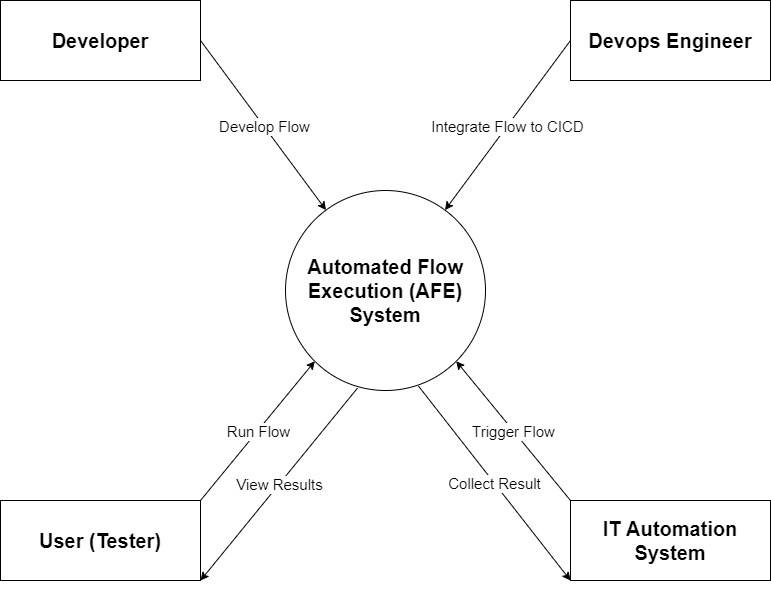

The diagram above was exported from draw.io. Its source (the exported page's mxGraphModel, read from the mxfile embedded in the PNG):
<mxGraphModel dx="1102" dy="875" grid="1" gridSize="10" guides="1" tooltips="1" connect="1" arrows="1" fold="1" page="1" pageScale="1" pageWidth="850" pageHeight="1100" math="0" shadow="0">
  <root>
    <mxCell id="0" />
    <mxCell id="1" parent="0" />
    <mxCell id="VKnQegLB0JU4gR2uy5td-1" value="&lt;b&gt;&lt;font style=&quot;font-size: 20px&quot;&gt;Automated Flow Execution (AFE) System&lt;/font&gt;&lt;/b&gt;" style="ellipse;whiteSpace=wrap;html=1;aspect=fixed;" parent="1" vertex="1">
      <mxGeometry x="325" y="450" width="200" height="200" as="geometry" />
    </mxCell>
    <mxCell id="VKnQegLB0JU4gR2uy5td-2" value="&lt;b&gt;Developer&lt;/b&gt;" style="rounded=0;whiteSpace=wrap;html=1;fontSize=20;" parent="1" vertex="1">
      <mxGeometry x="40" y="260" width="200" height="80" as="geometry" />
    </mxCell>
    <mxCell id="VKnQegLB0JU4gR2uy5td-3" value="&lt;b&gt;User (Tester)&lt;/b&gt;" style="rounded=0;whiteSpace=wrap;html=1;fontSize=20;" parent="1" vertex="1">
      <mxGeometry x="40" y="760" width="200" height="80" as="geometry" />
    </mxCell>
    <mxCell id="VKnQegLB0JU4gR2uy5td-4" value="&lt;b&gt;Devops Engineer&lt;/b&gt;" style="rounded=0;whiteSpace=wrap;html=1;fontSize=20;" parent="1" vertex="1">
      <mxGeometry x="610" y="260" width="200" height="80" as="geometry" />
    </mxCell>
    <mxCell id="VKnQegLB0JU4gR2uy5td-6" value="&lt;b&gt;IT Automation System&lt;/b&gt;" style="rounded=0;whiteSpace=wrap;html=1;fontSize=20;" parent="1" vertex="1">
      <mxGeometry x="610" y="760" width="200" height="80" as="geometry" />
    </mxCell>
    <mxCell id="VKnQegLB0JU4gR2uy5td-20" value="" style="endArrow=classic;html=1;rounded=0;fontSize=20;exitX=1;exitY=0.5;exitDx=0;exitDy=0;" parent="1" source="VKnQegLB0JU4gR2uy5td-2" target="VKnQegLB0JU4gR2uy5td-1" edge="1">
      <mxGeometry relative="1" as="geometry">
        <mxPoint x="240" y="310" as="sourcePoint" />
        <mxPoint x="363.98492310454037" y="470.7714673148507" as="targetPoint" />
      </mxGeometry>
    </mxCell>
    <mxCell id="VKnQegLB0JU4gR2uy5td-21" value="&lt;font style=&quot;font-size: 15px;&quot;&gt;Develop Flow&lt;/font&gt;" style="edgeLabel;resizable=0;html=1;align=center;verticalAlign=middle;fontSize=15;" parent="VKnQegLB0JU4gR2uy5td-20" connectable="0" vertex="1">
      <mxGeometry relative="1" as="geometry" />
    </mxCell>
    <mxCell id="VKnQegLB0JU4gR2uy5td-22" value="" style="endArrow=classic;html=1;rounded=0;fontSize=15;exitX=1;exitY=0;exitDx=0;exitDy=0;entryX=0;entryY=1;entryDx=0;entryDy=0;" parent="1" source="VKnQegLB0JU4gR2uy5td-3" target="VKnQegLB0JU4gR2uy5td-1" edge="1">
      <mxGeometry relative="1" as="geometry">
        <mxPoint x="220" y="550" as="sourcePoint" />
        <mxPoint x="320" y="550" as="targetPoint" />
      </mxGeometry>
    </mxCell>
    <mxCell id="VKnQegLB0JU4gR2uy5td-23" value="&lt;font style=&quot;font-size: 15px;&quot;&gt;Run Flow&lt;/font&gt;" style="edgeLabel;resizable=0;html=1;align=center;verticalAlign=middle;fontSize=15;" parent="VKnQegLB0JU4gR2uy5td-22" connectable="0" vertex="1">
      <mxGeometry relative="1" as="geometry" />
    </mxCell>
    <mxCell id="VKnQegLB0JU4gR2uy5td-24" value="" style="endArrow=classic;html=1;rounded=0;fontSize=15;entryX=1;entryY=1;entryDx=0;entryDy=0;exitX=0.36;exitY=0.988;exitDx=0;exitDy=0;exitPerimeter=0;" parent="1" source="VKnQegLB0JU4gR2uy5td-1" target="VKnQegLB0JU4gR2uy5td-3" edge="1">
      <mxGeometry relative="1" as="geometry">
        <mxPoint x="390" y="640" as="sourcePoint" />
        <mxPoint x="320" y="550" as="targetPoint" />
      </mxGeometry>
    </mxCell>
    <mxCell id="VKnQegLB0JU4gR2uy5td-25" value="&lt;span style=&quot;font-size: 15px;&quot;&gt;View Results&lt;/span&gt;" style="edgeLabel;resizable=0;html=1;align=center;verticalAlign=middle;fontSize=15;" parent="VKnQegLB0JU4gR2uy5td-24" connectable="0" vertex="1">
      <mxGeometry relative="1" as="geometry" />
    </mxCell>
    <mxCell id="VKnQegLB0JU4gR2uy5td-26" value="" style="endArrow=classic;html=1;rounded=0;fontSize=10;exitX=0;exitY=0;exitDx=0;exitDy=0;entryX=1;entryY=1;entryDx=0;entryDy=0;" parent="1" source="VKnQegLB0JU4gR2uy5td-6" target="VKnQegLB0JU4gR2uy5td-1" edge="1">
      <mxGeometry relative="1" as="geometry">
        <mxPoint x="450" y="570" as="sourcePoint" />
        <mxPoint x="550" y="570" as="targetPoint" />
      </mxGeometry>
    </mxCell>
    <mxCell id="VKnQegLB0JU4gR2uy5td-27" value="Trigger Flow" style="edgeLabel;resizable=0;html=1;align=center;verticalAlign=middle;fontSize=15;" parent="VKnQegLB0JU4gR2uy5td-26" connectable="0" vertex="1">
      <mxGeometry relative="1" as="geometry" />
    </mxCell>
    <mxCell id="VKnQegLB0JU4gR2uy5td-28" value="" style="endArrow=classic;html=1;rounded=0;fontSize=10;exitX=0.665;exitY=0.978;exitDx=0;exitDy=0;exitPerimeter=0;entryX=0;entryY=1;entryDx=0;entryDy=0;" parent="1" source="VKnQegLB0JU4gR2uy5td-1" target="VKnQegLB0JU4gR2uy5td-6" edge="1">
      <mxGeometry relative="1" as="geometry">
        <mxPoint x="480" y="650" as="sourcePoint" />
        <mxPoint x="580" y="650" as="targetPoint" />
      </mxGeometry>
    </mxCell>
    <mxCell id="VKnQegLB0JU4gR2uy5td-29" value="Collect Result" style="edgeLabel;resizable=0;html=1;align=center;verticalAlign=middle;fontSize=15;" parent="VKnQegLB0JU4gR2uy5td-28" connectable="0" vertex="1">
      <mxGeometry relative="1" as="geometry" />
    </mxCell>
    <mxCell id="VKnQegLB0JU4gR2uy5td-30" value="" style="endArrow=classic;html=1;rounded=0;fontSize=10;" parent="1" target="VKnQegLB0JU4gR2uy5td-1" edge="1">
      <mxGeometry relative="1" as="geometry">
        <mxPoint x="610" y="300" as="sourcePoint" />
        <mxPoint x="620" y="570" as="targetPoint" />
      </mxGeometry>
    </mxCell>
    <mxCell id="VKnQegLB0JU4gR2uy5td-31" value="Integrate Flow to CICD" style="edgeLabel;resizable=0;html=1;align=center;verticalAlign=middle;fontSize=15;" parent="VKnQegLB0JU4gR2uy5td-30" connectable="0" vertex="1">
      <mxGeometry relative="1" as="geometry" />
    </mxCell>
  </root>
</mxGraphModel>